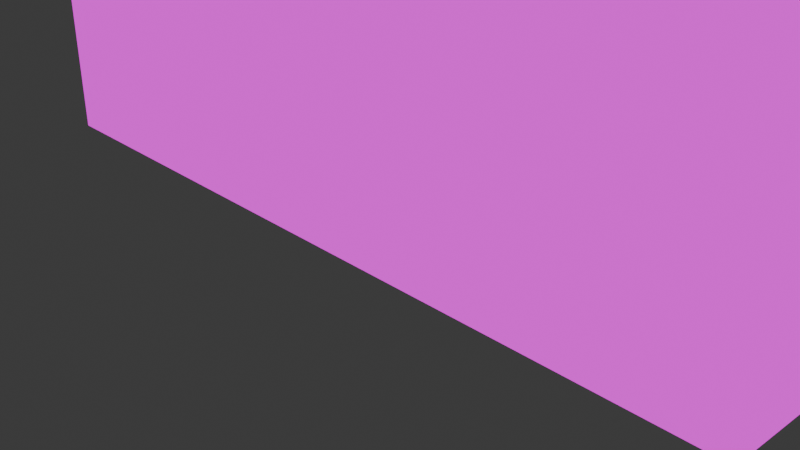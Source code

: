 # Source: Ranat-Shelf-BIG.blend  (saved by Blender 4.1.24; exported with 4.5.12 LTS)
import bpy
from mathutils import Matrix  # noqa: F401  (used for matrix-valued properties, if any)

bpy.ops.wm.read_factory_settings(use_empty=True)
scene = bpy.context.scene
scene.name = 'Scene'

# ---- collections
col_collection = bpy.data.collections.new('Collection'); scene.collection.children.link(col_collection)

# ---- images (referenced by path relative to the original .blend; pixels are not part of the script)
import os
ASSET_DIR = os.environ.get("B2B_ASSET_DIR", "")  # directory of the original .blend (textures are referenced by path, not embedded)
HERE = os.path.dirname(os.path.abspath(__file__))  # packed textures are extracted next to this script under _unpacked/

def load_image(name, relpath, width, height, colorspace="sRGB"):
    """Load a texture the original file referenced (path relative to the .blend, or extracted next to this script)."""
    p = next((c for c in (os.path.join(HERE, relpath), os.path.join(ASSET_DIR, relpath)) if relpath and os.path.exists(c)), "")
    if p:
        img = bpy.data.images.load(p, check_existing=True)
        img.name = name
    else:  # same state as the original file: an image datablock whose file is absent (Cycles renders it pink)
        img = bpy.data.images.new(name, width, height)
        img.source = "FILE"
        img.filepath = "//" + (relpath or name)
    img.colorspace_settings.name = colorspace
    return img
img_tex_char = load_image('tex_char', '', 1024, 1024, 'sRGB')

# ---- materials (node trees are filled in below, after node groups)
mat_material = bpy.data.materials.new('Material')
mat_material.alpha_threshold = 0.0
mat_material.use_transparent_shadow = False
mat_material.roughness = 0.5
mat_material.line_color = (0.0, 0.0, 0.0, 1.0)
mat_material_003 = bpy.data.materials.new('Material.003')
mat_material_003.use_transparent_shadow = False
mat_material_003.roughness = 0.5

# ---- material node trees
mat_material.use_nodes = True; mat_material.node_tree.nodes.clear()
_N = mat_material.node_tree.nodes; _L = mat_material.node_tree.links
n0 = _N.new('ShaderNodeOutputMaterial'); n0.name = 'Material Output'; n0.location = (300, 300)
n1 = _N.new('ShaderNodeEmission'); n1.name = 'Emission'; n1.location = (10, 300)
n2 = _N.new('ShaderNodeTexImage'); n2.name = 'Image Texture'; n2.location = (-280, 275)
n2.image = img_tex_char
_L.new(n1.outputs[0], n0.inputs[0])
_L.new(n2.outputs[0], n1.inputs[0])
n0.is_active_output = True
mat_material_003.use_nodes = True; mat_material_003.node_tree.nodes.clear()
_N = mat_material_003.node_tree.nodes; _L = mat_material_003.node_tree.links
n0 = _N.new('ShaderNodeBsdfPrincipled'); n0.name = 'Principled BSDF'; n0.location = (0, 300)
n0.inputs[3].default_value = 1.45
n0.inputs[27].default_value = (0.0, 0.0, 0.0, 1.0)
n1 = _N.new('ShaderNodeOutputMaterial'); n1.name = 'Material Output'; n1.location = (280, 300)
_L.new(n0.outputs[0], n1.inputs[0])
n1.is_active_output = True

# ---- world
world_world = bpy.data.worlds.new('World'); scene.world = world_world
world_world.use_nodes = True; world_world.node_tree.nodes.clear()
_N = world_world.node_tree.nodes; _L = world_world.node_tree.links
n0 = _N.new('ShaderNodeOutputWorld'); n0.name = 'World Output'; n0.location = (300, 300)
n1 = _N.new('ShaderNodeBackground'); n1.name = 'Background'; n1.location = (10, 300)
n1.inputs[0].default_value = (0.05088, 0.05088, 0.05088, 1.0)
_L.new(n1.outputs[0], n0.inputs[0])
n0.is_active_output = True
world_world.color = (0.05088, 0.05088, 0.05088)
world_world.use_sun_shadow = False
world_world.sun_shadow_jitter_overblur = 0.0

# ---- cameras
cam_camera = bpy.data.cameras.new('Camera')
cam_camera.clip_end = 100.0
cam_camera.ortho_scale = 7.314

# ---- lights
light_light = bpy.data.lights.new('Light', 'POINT')
light_light.transmission_factor = 0.0
light_light.energy = 1000.0
light_light.shadow_soft_size = 0.1
light_light.shadow_maximum_resolution = 0.006
light_light.use_absolute_resolution = True

# ---- meshes
me_cube = bpy.data.meshes.new('Cube')
me_cube.from_pydata([(1.0, 1.0, 1.0), (1.0, 1.0, -1.0), (1.0, -1.0, 1.0), (1.0, -1.0, -1.0), (-1.0, 1.0, 1.0), (-1.0, 1.0, -1.0), (-1.0, -1.0, 1.0), (-1.0, -1.0, -1.0), (0.9637, 1.0, 0.9434), (0.9637, 1.0, -0.9434), (0.9743, -0.9538, 0.9538), (0.9743, -0.9538, -0.9538), (-0.9637, 1.0, 0.9434), (-0.9637, 1.0, -0.9434), (-0.9743, -0.9538, 0.9538), (-0.9743, -0.9538, -0.9538), (1.0, 1.0, 3.0), (1.0, 1.0, 1.0), (1.0, -1.0, 3.0), (1.0, -1.0, 1.0), (-1.0, 1.0, 3.0), (-1.0, 1.0, 1.0), (-1.0, -1.0, 3.0), (-1.0, -1.0, 1.0), (0.9637, 1.0, 2.943), (0.9637, 1.0, 1.057), (0.9743, -0.9538, 2.954), (0.9743, -0.9538, 1.046), (-0.9637, 1.0, 2.943), (-0.9637, 1.0, 1.057), (-0.9743, -0.9538, 2.954), (-0.9743, -0.9538, 1.046), (1.0, 1.0, 5.0), (1.0, 1.0, 3.0), (1.0, -1.0, 5.0), (1.0, -1.0, 3.0), (-1.0, 1.0, 5.0), (-1.0, 1.0, 3.0), (-1.0, -1.0, 5.0), (-1.0, -1.0, 3.0), (0.9637, 1.0, 4.943), (0.9637, 1.0, 3.057), (0.9743, -0.9538, 4.954), (0.9743, -0.9538, 3.046), (-0.9637, 1.0, 4.943), (-0.9637, 1.0, 3.057), (-0.9743, -0.9538, 4.954), (-0.9743, -0.9538, 3.046)], [], [(0, 4, 6, 2), (3, 2, 6, 7), (7, 6, 4, 5), (5, 1, 3, 7), (1, 0, 2, 3), (8, 10, 14, 12), (11, 15, 14, 10), (15, 13, 12, 14), (13, 15, 11, 9), (9, 11, 10, 8), (1, 5, 13, 9), (0, 1, 9, 8), (5, 4, 12, 13), (4, 0, 8, 12), (16, 20, 22, 18), (19, 18, 22, 23), (23, 22, 20, 21), (21, 17, 19, 23), (17, 16, 18, 19), (24, 26, 30, 28), (27, 31, 30, 26), (31, 29, 28, 30), (29, 31, 27, 25), (25, 27, 26, 24), (17, 21, 29, 25), (16, 17, 25, 24), (21, 20, 28, 29), (20, 16, 24, 28), (32, 36, 38, 34), (35, 34, 38, 39), (39, 38, 36, 37), (37, 33, 35, 39), (33, 32, 34, 35), (40, 42, 46, 44), (43, 47, 46, 42), (47, 45, 44, 46), (45, 47, 43, 41), (41, 43, 42, 40), (33, 37, 45, 41), (32, 33, 41, 40), (37, 36, 44, 45), (36, 32, 40, 44)])
_uv = me_cube.uv_layers.new(name='UVMap')
_uv.uv.foreach_set('vector', [0.9387, 0.02489, 0.9387, 0.05973, 0.9038, 0.05973, 0.9038, 0.02489, 0.2501, 0.4984, 0.2501, 0.6232, 0.1256, 0.6232, 0.1256, 0.4984, 0.1256, 0.4984, 0.1256, 0.6232, 0.0002981, 0.6232, 0.0002981, 0.4984, 0.9989, 0.7538, 0.7534, 0.7538, 0.7534, 0.5075, 0.9989, 0.5075, 0.3757, 0.4984, 0.3757, 0.6232, 0.2501, 0.6232, 0.2501, 0.4984, 0.501, 0.6269, 0.501, 0.5015, 0.6257, 0.5015, 0.6257, 0.6269, 0.501, 0.5051, 0.6257, 0.5051, 0.6257, 0.6272, 0.501, 0.6272, 0.6261, 0.5006, 0.7513, 0.5006, 0.7513, 0.6258, 0.6261, 0.6258, 0.6257, 0.4986, 0.6257, 0.624, 0.501, 0.624, 0.501, 0.4986, 0.6269, 0.5072, 0.7506, 0.5072, 0.7506, 0.627, 0.6269, 0.627, 0.4983, 0.6224, 0.3796, 0.6224, 0.3832, 0.619, 0.495, 0.619, 0.4983, 0.5018, 0.4983, 0.6224, 0.495, 0.619, 0.495, 0.504, 0.3796, 0.6224, 0.3796, 0.5018, 0.3832, 0.504, 0.3832, 0.619, 0.3796, 0.5018, 0.4983, 0.5018, 0.495, 0.504, 0.3832, 0.504, 0.9736, 0.02489, 0.9736, 0.05973, 0.9387, 0.05973, 0.9387, 0.02489, 0.2501, 0.6232, 0.2501, 0.7497, 0.1256, 0.7497, 0.1256, 0.6232, 0.1256, 0.6232, 0.1256, 0.7497, 0.0007345, 0.7497, 0.0007345, 0.6232, 0.9387, 0.05976, 0.9387, 0.0946, 0.9038, 0.0946, 0.9038, 0.05976, 0.3759, 0.6232, 0.3759, 0.7497, 0.2501, 0.7497, 0.2501, 0.6232, 0.501, 0.7486, 0.501, 0.6231, 0.6257, 0.6231, 0.6257, 0.7486, 0.501, 0.6281, 0.6257, 0.6281, 0.6257, 0.7502, 0.501, 0.7502, 0.6261, 0.6251, 0.7513, 0.6251, 0.7513, 0.7503, 0.6261, 0.7503, 0.6257, 0.6247, 0.6257, 0.7501, 0.501, 0.7501, 0.501, 0.6247, 0.6269, 0.627, 0.7506, 0.627, 0.7506, 0.7475, 0.6269, 0.7475, 0.3796, 0.7469, 0.3796, 0.6263, 0.3832, 0.6285, 0.3832, 0.7435, 0.4983, 0.7469, 0.3796, 0.7469, 0.3832, 0.7435, 0.495, 0.7435, 0.3796, 0.6263, 0.4983, 0.6263, 0.495, 0.6285, 0.3832, 0.6285, 0.4983, 0.6263, 0.4983, 0.7469, 0.495, 0.7435, 0.495, 0.6285, 0.7534, 0.7538, 0.9989, 0.7538, 0.9989, 1.0, 0.7534, 1.0, 0.2501, 0.7497, 0.2501, 0.8751, 0.1256, 0.8751, 0.1256, 0.7497, 0.1256, 0.7497, 0.1256, 0.8751, 0.0007885, 0.8751, 0.0007885, 0.7497, 0.9736, 0.05976, 0.9736, 0.0946, 0.9387, 0.0946, 0.9387, 0.05976, 0.3758, 0.7497, 0.3758, 0.8751, 0.2501, 0.8751, 0.2501, 0.7497, 0.501, 0.8749, 0.501, 0.7495, 0.6257, 0.7495, 0.6257, 0.8749, 0.501, 0.7507, 0.6257, 0.7507, 0.6257, 0.8728, 0.501, 0.8728, 0.6261, 0.7506, 0.7513, 0.7506, 0.7513, 0.8758, 0.6261, 0.8758, 0.6257, 0.7502, 0.6257, 0.8756, 0.501, 0.8756, 0.501, 0.7502, 0.6269, 0.7475, 0.7506, 0.7475, 0.7506, 0.868, 0.6269, 0.868, 0.4983, 0.7518, 0.4983, 0.8724, 0.495, 0.869, 0.495, 0.754, 0.3796, 0.7518, 0.4983, 0.7518, 0.495, 0.754, 0.3832, 0.754, 0.4983, 0.8724, 0.3796, 0.8724, 0.3832, 0.869, 0.495, 0.869, 0.3796, 0.8724, 0.3796, 0.7518, 0.3832, 0.754, 0.3832, 0.869])
me_cube.materials.append(mat_material)
me_cube.use_mirror_vertex_groups = False
me_cube.update()
me_ranad_001 = bpy.data.meshes.new('Ranad.001')
me_ranad_001.from_pydata([(0.5373, 0.4712, -0.5373), (2.928, 1.331, 0.8803), (0.5373, 0.4712, 0.5373), (2.928, 1.331, -0.8803), (2.403, 1.215, -0.7313), (2.403, 2.107, -0.7313), (3.087, 1.633, -0.7313), (3.434, 2.578, -0.7313), (0.5373, 0.5652, 0.5373), (3.087, 1.633, 0.7313), (0.5373, 0.5652, -0.5373), (3.434, 2.578, 0.7313), (0.6527, 0.6904, 0.7313), (1.613, 1.875, 0.7313), (0.6527, 0.6904, -0.7313), (1.613, 1.875, -0.7313), (0.6527, 1.724, 0.7313), (1.613, 0.8991, 0.7313), (0.6527, 1.724, -0.7313), (1.613, 0.8991, -0.7313), (0.0, 0.007121, -0.7783), (0.0, 0.4712, 0.5373), (0.0, 0.007121, 0.7784), (0.0, 0.4712, -0.5373), (0.0, 0.5652, 0.5373), (0.0, 0.5652, -0.5373), (0.0, 0.6904, 0.7313), (0.0, 0.6904, -0.7313), (0.0, 1.724, 0.7313), (0.0, 1.724, -0.7313), (2.403, 2.107, 0.7313), (2.403, 1.215, 0.7313), (0.7227, 0.1143, -0.7227), (0.7227, 0.1143, 0.7227), (0.0, 0.1143, -0.7227), (0.0, 0.1143, 0.7227), (0.7803, 0.1232, -0.8426), (0.8453, -0.001778, -0.9076), (0.7803, 0.1232, 0.8426), (0.8453, -0.001779, 0.9076), (-0.0623, -0.001779, 0.9076), (-0.0623, -0.001778, -0.9076), (-0.0623, 0.1232, -0.8426), (-0.0623, 0.1232, 0.8426), (3.653, 3.172, -0.8803), (3.653, 3.172, 0.8803), (3.069, 1.279, -0.8803), (3.069, 1.279, 0.8803), (3.794, 3.12, -0.8803), (3.794, 3.12, 0.8803), (2.403, 2.107, 1e-06), (2.403, 1.215, 1e-06), (0.5373, 0.4712, 1e-06), (0.5373, 0.5652, 1e-06), (0.6527, 0.6904, 1e-06), (3.087, 1.633, 0.0), (3.434, 2.578, 0.0), (0.6527, 1.724, 1e-06), (1.613, 1.875, 1e-06), (1.613, 0.8991, 1e-06), (0.0, 1.724, 1e-06), (0.0, 0.007121, 1e-06), (0.7227, 0.1143, 1e-06), (0.8453, -0.001778, 1e-06), (-0.0623, -0.001778, 1e-06), (0.7803, 0.1232, 1e-06), (2.928, 0.9966, 0.0), (3.798, 3.498, 0.0), (3.064, 0.9447, 0.0), (3.981, 3.446, 0.0), (-0.5373, 0.4712, -0.5373), (-2.928, 1.331, 0.8803), (-0.5373, 0.4712, 0.5373), (-2.928, 1.331, -0.8803), (-2.403, 1.215, -0.7313), (-2.403, 2.107, -0.7313), (-3.087, 1.633, -0.7313), (-3.434, 2.578, -0.7313), (-0.5373, 0.5652, 0.5373), (-3.087, 1.633, 0.7313), (-0.5373, 0.5652, -0.5373), (-3.434, 2.578, 0.7313), (-0.6527, 0.6904, 0.7313), (-1.613, 1.875, 0.7313), (-0.6527, 0.6904, -0.7313), (-1.613, 1.875, -0.7313), (-0.6527, 1.724, 0.7313), (-1.613, 0.8991, 0.7313), (-0.6527, 1.724, -0.7313), (-1.613, 0.8991, -0.7313), (-2.403, 2.107, 0.7313), (-2.403, 1.215, 0.7313), (-0.7227, 0.1143, -0.7227), (-0.7227, 0.1143, 0.7227), (-0.7803, 0.1232, -0.8426), (-0.8453, -0.001778, -0.9076), (-0.7803, 0.1232, 0.8426), (-0.8453, -0.001779, 0.9076), (0.0623, -0.001779, 0.9076), (0.0623, -0.001778, -0.9076), (0.0623, 0.1232, -0.8426), (0.0623, 0.1232, 0.8426), (-3.653, 3.172, -0.8803), (-3.653, 3.172, 0.8803), (-3.069, 1.279, -0.8803), (-3.069, 1.279, 0.8803), (-3.794, 3.12, -0.8803), (-3.794, 3.12, 0.8803), (-2.403, 2.107, 1e-06), (-2.403, 1.215, 1e-06), (-0.5373, 0.4712, 1e-06), (-0.5373, 0.5652, 1e-06), (-0.6527, 0.6904, 1e-06), (-3.087, 1.633, 4e-06), (-3.434, 2.578, 2e-06), (-0.6527, 1.724, 1e-06), (-1.613, 1.875, 1e-06), (-1.613, 0.8991, 1e-06), (-0.7227, 0.1143, 1e-06), (-0.8453, -0.001778, 1e-06), (0.0623, -0.001778, 1e-06), (-0.7803, 0.1232, 1e-06), (-2.928, 0.9966, 4e-06), (-3.798, 3.498, 2e-06), (-3.064, 0.9447, 4e-06), (-3.981, 3.446, 5e-06), (1.165, 0.1424, -0.6186), (1.165, 0.1424, 0.6186), (1.193, 0.1307, -0.6186), (1.193, 0.1307, 0.6186), (1.205, 0.1025, -0.6186), (1.205, 0.1025, 0.6186), (1.193, 0.07424, -0.6186), (1.193, 0.07424, 0.6186), (1.165, 0.06254, -0.6186), (1.165, 0.06254, 0.6186), (1.136, 0.07424, -0.6186), (1.136, 0.07424, 0.6186), (1.125, 0.1025, -0.6186), (1.125, 0.1025, 0.6186), (1.136, 0.1307, -0.6186), (1.136, 0.1307, 0.6186), (1.228, 0.1654, 0.6186), (1.165, 0.1914, 0.6186), (1.254, 0.1025, 0.6186), (1.228, 0.03957, 0.6186), (1.165, 0.01351, 0.6186), (1.102, 0.03957, 0.6186), (1.076, 0.1025, 0.6186), (1.102, 0.1654, 0.6186), (1.228, 0.1654, 0.8126), (1.165, 0.1914, 0.8126), (1.254, 0.1025, 0.8126), (1.228, 0.03957, 0.8126), (1.165, 0.01351, 0.8126), (1.102, 0.03957, 0.8126), (1.076, 0.1025, 0.8126), (1.102, 0.1654, 0.8126), (1.358, 0.1424, -0.6186), (1.358, 0.1424, 0.6186), (1.386, 0.1307, -0.6186), (1.386, 0.1307, 0.6186), (1.398, 0.1025, -0.6186), (1.398, 0.1025, 0.6186), (1.386, 0.07424, -0.6186), (1.386, 0.07424, 0.6186), (1.358, 0.06254, -0.6186), (1.358, 0.06254, 0.6186), (1.33, 0.07424, -0.6186), (1.33, 0.07424, 0.6186), (1.318, 0.1025, -0.6186), (1.318, 0.1025, 0.6186), (1.33, 0.1307, -0.6186), (1.33, 0.1307, 0.6186), (1.421, 0.1654, 0.6186), (1.358, 0.1914, 0.6186), (1.447, 0.1025, 0.6186), (1.421, 0.03957, 0.6186), (1.358, 0.01351, 0.6186), (1.295, 0.03957, 0.6186), (1.269, 0.1025, 0.6186), (1.295, 0.1654, 0.6186), (1.421, 0.1654, 0.8126), (1.358, 0.1914, 0.8126), (1.447, 0.1025, 0.8126), (1.421, 0.03957, 0.8126), (1.358, 0.01351, 0.8126), (1.295, 0.03957, 0.8126), (1.269, 0.1025, 0.8126), (1.295, 0.1654, 0.8126)], [], [(52, 0, 10, 53), (35, 22, 40, 43), (33, 35, 43, 38), (62, 33, 38, 65), (62, 52, 2, 33), (34, 23, 0, 32), (19, 15, 5, 4), (58, 13, 30, 50), (21, 2, 8, 24), (59, 19, 4, 51), (13, 17, 31, 30), (24, 8, 12, 26), (4, 5, 7, 6), (53, 10, 14, 54), (50, 30, 11, 56), (14, 18, 15, 19), (51, 4, 6, 55), (26, 12, 16, 28), (9, 55, 66, 1, 45, 67, 56, 11), (57, 60, 28, 16), (10, 25, 27, 14), (54, 14, 19, 59), (14, 27, 29, 18), (16, 12, 17, 13), (0, 23, 25, 10), (57, 16, 13, 58), (30, 31, 9, 11), (33, 2, 21, 35), (61, 20, 41, 64), (41, 42, 36, 37), (39, 38, 43, 40), (64, 63, 39, 40), (63, 65, 38, 39), (20, 34, 42, 41), (34, 32, 36, 42), (3, 44, 48, 46), (7, 56, 67, 44, 3, 66, 55, 6), (68, 46, 48, 69), (66, 3, 46, 68), (45, 1, 47, 49), (67, 45, 49, 69), (44, 67, 69, 48), (1, 66, 68, 47), (47, 68, 69, 49), (37, 36, 65, 63), (41, 37, 63, 64), (22, 61, 64, 40), (18, 57, 58, 15), (12, 54, 59, 17), (18, 29, 60, 57), (31, 51, 55, 9), (5, 50, 56, 7), (8, 53, 54, 12), (17, 59, 51, 31), (15, 58, 50, 5), (32, 0, 52, 62), (32, 62, 65, 36), (2, 52, 53, 8), (110, 111, 80, 70), (35, 101, 98, 22), (93, 96, 101, 35), (118, 121, 96, 93), (118, 93, 72, 110), (34, 92, 70, 23), (89, 74, 75, 85), (116, 108, 90, 83), (21, 24, 78, 72), (117, 109, 74, 89), (83, 90, 91, 87), (24, 26, 82, 78), (74, 76, 77, 75), (111, 112, 84, 80), (108, 114, 81, 90), (84, 89, 85, 88), (109, 113, 76, 74), (26, 28, 86, 82), (79, 81, 114, 123, 103, 71, 122, 113), (115, 86, 28, 60), (80, 84, 27, 25), (112, 117, 89, 84), (84, 88, 29, 27), (86, 83, 87, 82), (70, 80, 25, 23), (115, 116, 83, 86), (90, 81, 79, 91), (93, 35, 21, 72), (61, 120, 99, 20), (99, 95, 94, 100), (97, 98, 101, 96), (120, 98, 97, 119), (119, 97, 96, 121), (20, 99, 100, 34), (34, 100, 94, 92), (73, 104, 106, 102), (77, 76, 113, 122, 73, 102, 123, 114), (124, 125, 106, 104), (122, 124, 104, 73), (103, 107, 105, 71), (123, 125, 107, 103), (102, 106, 125, 123), (71, 105, 124, 122), (105, 107, 125, 124), (95, 119, 121, 94), (99, 120, 119, 95), (22, 98, 120, 61), (88, 85, 116, 115), (82, 87, 117, 112), (88, 115, 60, 29), (91, 79, 113, 109), (75, 77, 114, 108), (78, 82, 112, 111), (87, 91, 109, 117), (85, 75, 108, 116), (92, 118, 110, 70), (92, 94, 121, 118), (72, 78, 111, 110), (126, 127, 129, 128), (128, 129, 131, 130), (130, 131, 133, 132), (132, 133, 135, 134), (134, 135, 137, 136), (136, 137, 139, 138), (135, 133, 145, 146), (138, 139, 141, 140), (140, 141, 127, 126), (126, 128, 130, 132, 134, 136, 138, 140), (142, 143, 151, 150), (141, 139, 148, 149), (131, 129, 142, 144), (137, 135, 146, 147), (127, 141, 149, 143), (129, 127, 143, 142), (133, 131, 144, 145), (139, 137, 147, 148), (150, 151, 157, 156, 155, 154, 153, 152), (143, 149, 157, 151), (148, 147, 155, 156), (146, 145, 153, 154), (144, 142, 150, 152), (149, 148, 156, 157), (147, 146, 154, 155), (145, 144, 152, 153), (158, 159, 161, 160), (160, 161, 163, 162), (162, 163, 165, 164), (164, 165, 167, 166), (166, 167, 169, 168), (168, 169, 171, 170), (167, 165, 177, 178), (170, 171, 173, 172), (172, 173, 159, 158), (158, 160, 162, 164, 166, 168, 170, 172), (174, 175, 183, 182), (173, 171, 180, 181), (163, 161, 174, 176), (169, 167, 178, 179), (159, 173, 181, 175), (161, 159, 175, 174), (165, 163, 176, 177), (171, 169, 179, 180), (182, 183, 189, 188, 187, 186, 185, 184), (175, 181, 189, 183), (180, 179, 187, 188), (178, 177, 185, 186), (176, 174, 182, 184), (181, 180, 188, 189), (179, 178, 186, 187), (177, 176, 184, 185)])
_uv = me_ranad_001.uv_layers.new(name='UVMap')
_uv.uv.foreach_set('vector', [0.625, 0.625, 0.625, 0.5, 0.625, 0.5, 0.625, 0.625, 0.0, 0.0, 0.0, 0.0, 0.0, 0.0, 0.0, 0.0, 0.4327, 0.75, 0.4327, 0.875, 0.4327, 0.875, 0.4327, 0.75, 0.4327, 0.625, 0.4327, 0.75, 0.4327, 0.75, 0.4327, 0.625, 0.4327, 0.625, 0.625, 0.625, 0.625, 0.75, 0.4327, 0.75, 0.4327, 0.375, 0.625, 0.375, 0.625, 0.5, 0.4327, 0.5, 0.625, 0.5, 0.625, 0.5, 0.625, 0.5, 0.625, 0.5, 0.625, 0.625, 0.625, 0.75, 0.625, 0.75, 0.625, 0.625, 0.625, 0.875, 0.625, 0.75, 0.625, 0.75, 0.625, 0.875, 0.625, 0.625, 0.625, 0.5, 0.625, 0.5, 0.625, 0.625, 0.625, 0.75, 0.625, 0.75, 0.625, 0.75, 0.625, 0.75, 0.625, 0.875, 0.625, 0.75, 0.625, 0.75, 0.625, 0.875, 0.625, 0.5, 0.625, 0.5, 0.625, 0.5, 0.625, 0.5, 0.625, 0.625, 0.625, 0.5, 0.625, 0.5, 0.625, 0.625, 0.625, 0.625, 0.625, 0.75, 0.625, 0.75, 0.625, 0.625, 0.625, 0.5, 0.625, 0.5, 0.625, 0.5, 0.625, 0.5, 0.625, 0.625, 0.625, 0.5, 0.625, 0.5, 0.625, 0.625, 0.625, 0.875, 0.625, 0.75, 0.625, 0.75, 0.625, 0.875, 0.625, 0.75, 0.625, 0.625, 0.625, 0.625, 0.625, 0.75, 0.625, 0.75, 0.625, 0.625, 0.625, 0.625, 0.625, 0.75, 0.625, 0.625, 0.75, 0.625, 0.75, 0.75, 0.625, 0.75, 0.625, 0.5, 0.625, 0.375, 0.625, 0.375, 0.625, 0.5, 0.625, 0.625, 0.625, 0.5, 0.625, 0.5, 0.625, 0.625, 0.625, 0.5, 0.625, 0.375, 0.625, 0.375, 0.625, 0.5, 0.625, 0.75, 0.625, 0.75, 0.625, 0.75, 0.625, 0.75, 0.625, 0.5, 0.625, 0.375, 0.625, 0.375, 0.625, 0.5, 0.625, 0.625, 0.625, 0.75, 0.625, 0.75, 0.625, 0.625, 0.625, 0.75, 0.625, 0.75, 0.625, 0.75, 0.625, 0.75, 0.4327, 0.75, 0.625, 0.75, 0.625, 0.875, 0.4327, 0.875, 0.0, 0.0, 0.0, 0.0, 0.0, 0.0, 0.0, 0.0, 0.375, 0.375, 0.4327, 0.375, 0.4327, 0.5, 0.375, 0.5, 0.375, 0.75, 0.4327, 0.75, 0.4327, 0.875, 0.375, 0.875, 0.25, 0.625, 0.375, 0.625, 0.375, 0.75, 0.25, 0.75, 0.375, 0.625, 0.4327, 0.625, 0.4327, 0.75, 0.375, 0.75, 0.0, 0.0, 0.0, 0.0, 0.0, 0.0, 0.0, 0.0, 0.4327, 0.375, 0.4327, 0.5, 0.4327, 0.5, 0.4327, 0.375, 0.625, 0.5, 0.625, 0.5, 0.625, 0.5, 0.625, 0.5, 0.625, 0.5, 0.625, 0.625, 0.625, 0.625, 0.625, 0.5, 0.625, 0.5, 0.625, 0.625, 0.625, 0.625, 0.625, 0.5, 0.625, 0.625, 0.625, 0.5, 0.625, 0.5, 0.625, 0.625, 0.625, 0.625, 0.625, 0.5, 0.625, 0.5, 0.625, 0.625, 0.625, 0.75, 0.625, 0.75, 0.625, 0.75, 0.625, 0.75, 0.625, 0.625, 0.625, 0.75, 0.625, 0.75, 0.625, 0.625, 0.625, 0.5, 0.625, 0.625, 0.625, 0.625, 0.625, 0.5, 0.625, 0.75, 0.625, 0.625, 0.625, 0.625, 0.625, 0.75, 0.625, 0.75, 0.625, 0.625, 0.625, 0.625, 0.625, 0.75, 0.375, 0.5, 0.4327, 0.5, 0.4327, 0.625, 0.375, 0.625, 0.25, 0.5, 0.375, 0.5, 0.375, 0.625, 0.25, 0.625, 0.0, 0.0, 0.0, 0.0, 0.0, 0.0, 0.0, 0.0, 0.625, 0.5, 0.625, 0.625, 0.625, 0.625, 0.625, 0.5, 0.625, 0.75, 0.625, 0.625, 0.625, 0.625, 0.625, 0.75, 0.625, 0.5, 0.75, 0.5, 0.75, 0.625, 0.625, 0.625, 0.625, 0.75, 0.625, 0.625, 0.625, 0.625, 0.625, 0.75, 0.625, 0.5, 0.625, 0.625, 0.625, 0.625, 0.625, 0.5, 0.625, 0.75, 0.625, 0.625, 0.625, 0.625, 0.625, 0.75, 0.625, 0.75, 0.625, 0.625, 0.625, 0.625, 0.625, 0.75, 0.625, 0.5, 0.625, 0.625, 0.625, 0.625, 0.625, 0.5, 0.4327, 0.5, 0.625, 0.5, 0.625, 0.625, 0.4327, 0.625, 0.4327, 0.5, 0.4327, 0.625, 0.4327, 0.625, 0.4327, 0.5, 0.625, 0.75, 0.625, 0.625, 0.625, 0.625, 0.625, 0.75, 0.625, 0.625, 0.625, 0.625, 0.625, 0.5, 0.625, 0.5, 0.0, 0.0, 0.0, 0.0, 0.0, 0.0, 0.0, 0.0, 0.4327, 0.75, 0.4327, 0.75, 0.4327, 0.875, 0.4327, 0.875, 0.4327, 0.625, 0.4327, 0.625, 0.4327, 0.75, 0.4327, 0.75, 0.4327, 0.625, 0.4327, 0.75, 0.625, 0.75, 0.625, 0.625, 0.4327, 0.375, 0.4327, 0.5, 0.625, 0.5, 0.625, 0.375, 0.625, 0.5, 0.625, 0.5, 0.625, 0.5, 0.625, 0.5, 0.625, 0.625, 0.625, 0.625, 0.625, 0.75, 0.625, 0.75, 0.625, 0.875, 0.625, 0.875, 0.625, 0.75, 0.625, 0.75, 0.625, 0.625, 0.625, 0.625, 0.625, 0.5, 0.625, 0.5, 0.625, 0.75, 0.625, 0.75, 0.625, 0.75, 0.625, 0.75, 0.625, 0.875, 0.625, 0.875, 0.625, 0.75, 0.625, 0.75, 0.625, 0.5, 0.625, 0.5, 0.625, 0.5, 0.625, 0.5, 0.625, 0.625, 0.625, 0.625, 0.625, 0.5, 0.625, 0.5, 0.625, 0.625, 0.625, 0.625, 0.625, 0.75, 0.625, 0.75, 0.625, 0.5, 0.625, 0.5, 0.625, 0.5, 0.625, 0.5, 0.625, 0.625, 0.625, 0.625, 0.625, 0.5, 0.625, 0.5, 0.625, 0.875, 0.625, 0.875, 0.625, 0.75, 0.625, 0.75, 0.625, 0.75, 0.625, 0.75, 0.625, 0.625, 0.625, 0.625, 0.625, 0.75, 0.625, 0.75, 0.625, 0.625, 0.625, 0.625, 0.625, 0.625, 0.625, 0.75, 0.75, 0.75, 0.75, 0.625, 0.625, 0.5, 0.625, 0.5, 0.625, 0.375, 0.625, 0.375, 0.625, 0.625, 0.625, 0.625, 0.625, 0.5, 0.625, 0.5, 0.625, 0.5, 0.625, 0.5, 0.625, 0.375, 0.625, 0.375, 0.625, 0.75, 0.625, 0.75, 0.625, 0.75, 0.625, 0.75, 0.625, 0.5, 0.625, 0.5, 0.625, 0.375, 0.625, 0.375, 0.625, 0.625, 0.625, 0.625, 0.625, 0.75, 0.625, 0.75, 0.625, 0.75, 0.625, 0.75, 0.625, 0.75, 0.625, 0.75, 0.4327, 0.75, 0.4327, 0.875, 0.625, 0.875, 0.625, 0.75, 0.0, 0.0, 0.0, 0.0, 0.0, 0.0, 0.0, 0.0, 0.375, 0.375, 0.375, 0.5, 0.4327, 0.5, 0.4327, 0.375, 0.375, 0.75, 0.375, 0.875, 0.4327, 0.875, 0.4327, 0.75, 0.25, 0.625, 0.25, 0.75, 0.375, 0.75, 0.375, 0.625, 0.375, 0.625, 0.375, 0.75, 0.4327, 0.75, 0.4327, 0.625, 0.0, 0.0, 0.0, 0.0, 0.0, 0.0, 0.0, 0.0, 0.4327, 0.375, 0.4327, 0.375, 0.4327, 0.5, 0.4327, 0.5, 0.625, 0.5, 0.625, 0.5, 0.625, 0.5, 0.625, 0.5, 0.625, 0.5, 0.625, 0.5, 0.625, 0.625, 0.625, 0.625, 0.625, 0.5, 0.625, 0.5, 0.625, 0.625, 0.625, 0.625, 0.625, 0.625, 0.625, 0.625, 0.625, 0.5, 0.625, 0.5, 0.625, 0.625, 0.625, 0.625, 0.625, 0.5, 0.625, 0.5, 0.625, 0.75, 0.625, 0.75, 0.625, 0.75, 0.625, 0.75, 0.625, 0.625, 0.625, 0.625, 0.625, 0.75, 0.625, 0.75, 0.625, 0.5, 0.625, 0.5, 0.625, 0.625, 0.625, 0.625, 0.625, 0.75, 0.625, 0.75, 0.625, 0.625, 0.625, 0.625, 0.625, 0.75, 0.625, 0.75, 0.625, 0.625, 0.625, 0.625, 0.375, 0.5, 0.375, 0.625, 0.4327, 0.625, 0.4327, 0.5, 0.25, 0.5, 0.25, 0.625, 0.375, 0.625, 0.375, 0.5, 0.0, 0.0, 0.0, 0.0, 0.0, 0.0, 0.0, 0.0, 0.625, 0.5, 0.625, 0.5, 0.625, 0.625, 0.625, 0.625, 0.625, 0.75, 0.625, 0.75, 0.625, 0.625, 0.625, 0.625, 0.625, 0.5, 0.625, 0.625, 0.75, 0.625, 0.75, 0.5, 0.625, 0.75, 0.625, 0.75, 0.625, 0.625, 0.625, 0.625, 0.625, 0.5, 0.625, 0.5, 0.625, 0.625, 0.625, 0.625, 0.625, 0.75, 0.625, 0.75, 0.625, 0.625, 0.625, 0.625, 0.625, 0.75, 0.625, 0.75, 0.625, 0.625, 0.625, 0.625, 0.625, 0.5, 0.625, 0.5, 0.625, 0.625, 0.625, 0.625, 0.4327, 0.5, 0.4327, 0.625, 0.625, 0.625, 0.625, 0.5, 0.4327, 0.5, 0.4327, 0.5, 0.4327, 0.625, 0.4327, 0.625, 0.625, 0.75, 0.625, 0.75, 0.625, 0.625, 0.625, 0.625, 1.0, 0.5, 1.0, 1.0, 0.875, 1.0, 0.875, 0.5, 0.875, 0.5, 0.875, 1.0, 0.75, 1.0, 0.75, 0.5, 0.75, 0.5, 0.75, 1.0, 0.625, 1.0, 0.625, 0.5, 0.625, 0.5, 0.625, 1.0, 0.5, 1.0, 0.5, 0.5, 0.5, 0.5, 0.5, 1.0, 0.375, 1.0, 0.375, 0.5, 0.375, 0.5, 0.375, 1.0, 0.25, 1.0, 0.25, 0.5, 0.5, 1.0, 0.625, 1.0, 0.625, 1.0, 0.5, 1.0, 0.25, 0.5, 0.25, 1.0, 0.125, 1.0, 0.125, 0.5, 0.125, 0.5, 0.125, 1.0, 0.0, 1.0, 0.0, 0.5, 0.75, 0.49, 0.9197, 0.4197, 0.99, 0.25, 0.9197, 0.08029, 0.75, 0.01, 0.5803, 0.08029, 0.51, 0.25, 0.5803, 0.4197, 0.875, 1.0, 1.0, 1.0, 1.0, 1.0, 0.875, 1.0, 0.125, 1.0, 0.25, 1.0, 0.25, 1.0, 0.125, 1.0, 0.75, 1.0, 0.875, 1.0, 0.875, 1.0, 0.75, 1.0, 0.375, 1.0, 0.5, 1.0, 0.5, 1.0, 0.375, 1.0, 0.0, 1.0, 0.125, 1.0, 0.125, 1.0, 0.0, 1.0, 0.875, 1.0, 1.0, 1.0, 1.0, 1.0, 0.875, 1.0, 0.625, 1.0, 0.75, 1.0, 0.75, 1.0, 0.625, 1.0, 0.25, 1.0, 0.375, 1.0, 0.375, 1.0, 0.25, 1.0, 0.4197, 0.4197, 0.25, 0.49, 0.08029, 0.4197, 0.01, 0.25, 0.08029, 0.08029, 0.25, 0.01, 0.4197, 0.08029, 0.49, 0.25, 0.0, 1.0, 0.125, 1.0, 0.125, 1.0, 0.0, 1.0, 0.25, 1.0, 0.375, 1.0, 0.375, 1.0, 0.25, 1.0, 0.5, 1.0, 0.625, 1.0, 0.625, 1.0, 0.5, 1.0, 0.75, 1.0, 0.875, 1.0, 0.875, 1.0, 0.75, 1.0, 0.125, 1.0, 0.25, 1.0, 0.25, 1.0, 0.125, 1.0, 0.375, 1.0, 0.5, 1.0, 0.5, 1.0, 0.375, 1.0, 0.625, 1.0, 0.75, 1.0, 0.75, 1.0, 0.625, 1.0, 1.0, 0.5, 1.0, 1.0, 0.875, 1.0, 0.875, 0.5, 0.875, 0.5, 0.875, 1.0, 0.75, 1.0, 0.75, 0.5, 0.75, 0.5, 0.75, 1.0, 0.625, 1.0, 0.625, 0.5, 0.625, 0.5, 0.625, 1.0, 0.5, 1.0, 0.5, 0.5, 0.5, 0.5, 0.5, 1.0, 0.375, 1.0, 0.375, 0.5, 0.375, 0.5, 0.375, 1.0, 0.25, 1.0, 0.25, 0.5, 0.5, 1.0, 0.625, 1.0, 0.625, 1.0, 0.5, 1.0, 0.25, 0.5, 0.25, 1.0, 0.125, 1.0, 0.125, 0.5, 0.125, 0.5, 0.125, 1.0, 0.0, 1.0, 0.0, 0.5, 0.75, 0.49, 0.9197, 0.4197, 0.99, 0.25, 0.9197, 0.08029, 0.75, 0.01, 0.5803, 0.08029, 0.51, 0.25, 0.5803, 0.4197, 0.875, 1.0, 1.0, 1.0, 1.0, 1.0, 0.875, 1.0, 0.125, 1.0, 0.25, 1.0, 0.25, 1.0, 0.125, 1.0, 0.75, 1.0, 0.875, 1.0, 0.875, 1.0, 0.75, 1.0, 0.375, 1.0, 0.5, 1.0, 0.5, 1.0, 0.375, 1.0, 0.0, 1.0, 0.125, 1.0, 0.125, 1.0, 0.0, 1.0, 0.875, 1.0, 1.0, 1.0, 1.0, 1.0, 0.875, 1.0, 0.625, 1.0, 0.75, 1.0, 0.75, 1.0, 0.625, 1.0, 0.25, 1.0, 0.375, 1.0, 0.375, 1.0, 0.25, 1.0, 0.4197, 0.4197, 0.25, 0.49, 0.08029, 0.4197, 0.01, 0.25, 0.08029, 0.08029, 0.25, 0.01, 0.4197, 0.08029, 0.49, 0.25, 0.0, 1.0, 0.125, 1.0, 0.125, 1.0, 0.0, 1.0, 0.25, 1.0, 0.375, 1.0, 0.375, 1.0, 0.25, 1.0, 0.5, 1.0, 0.625, 1.0, 0.625, 1.0, 0.5, 1.0, 0.75, 1.0, 0.875, 1.0, 0.875, 1.0, 0.75, 1.0, 0.125, 1.0, 0.25, 1.0, 0.25, 1.0, 0.125, 1.0, 0.375, 1.0, 0.5, 1.0, 0.5, 1.0, 0.375, 1.0, 0.625, 1.0, 0.75, 1.0, 0.75, 1.0, 0.625, 1.0])
me_ranad_001.materials.append(mat_material_003)
me_ranad_001.update()
me_ranad_001.normals_split_custom_set([tuple(v) for v in zip(*[iter([1.0, 0.0, 0.0, 1.0, 0.0, 0.0, 1.0, 0.0, 0.0, 1.0, 0.0, 0.0, -0.8712, -0.2263, -0.4356, -0.8712, -0.2263, -0.4356, -0.8712, -0.2263, -0.4356, -0.8712, -0.2263, -0.4356, 0.0, 0.9973, -0.07398, 0.0, 0.9973, -0.07398, 0.0, 0.9973, -0.07398, 0.0, 0.9973, -0.07398, -0.1525, 0.9883, 6.321e-07, -0.1525, 0.9883, 6.321e-07, -0.1525, 0.9883, 6.321e-07, -0.1525, 0.9883, 6.321e-07, 0.8874, 0.461, 3.823e-07, 0.8874, 0.461, 3.823e-07, 0.8874, 0.461, 3.823e-07, 0.8874, 0.461, 3.823e-07, -7.058e-07, 0.461, -0.8874, -7.058e-07, 0.461, -0.8874, -7.058e-07, 0.461, -0.8874, -7.058e-07, 0.461, -0.8874, 0.0, 0.0, -1.0, 0.0, 0.0, -1.0, 0.0, 0.0, -1.0, 0.0, 0.0, -1.0, -0.2823, 0.9593, 0.0, -0.2823, 0.9593, 0.0, -0.2823, 0.9593, 0.0, -0.2823, 0.9593, 0.0, 0.0, 0.0, 1.0, 0.0, 0.0, 1.0, 0.0, 0.0, 1.0, 0.0, 0.0, 1.0, 0.3714, -0.9285, 0.0, 0.3714, -0.9285, 0.0, 0.3714, -0.9285, 0.0, 0.3714, -0.9285, 0.0, 0.0, 0.0, 1.0, 0.0, 0.0, 1.0, 0.0, 0.0, 1.0, 0.0, 0.0, 1.0, 0.0, -0.8402, 0.5422, 0.0, -0.8402, 0.5422, 0.0, -0.8402, 0.5422, 0.0, -0.8402, 0.5422, 8.387e-08, 0.0, -1.0, 8.387e-08, 0.0, -1.0, 8.387e-08, 0.0, -1.0, 8.387e-08, 0.0, -1.0, 0.7354, -0.6776, 0.0, 0.7354, -0.6776, 0.0, 0.7354, -0.6776, 0.0, 0.7354, -0.6776, 0.0, -0.4148, 0.9099, 0.0, -0.4148, 0.9099, 0.0, -0.4148, 0.9099, 0.0, -0.4148, 0.9099, 0.0, -5.56e-07, 5.042e-07, -1.0, -5.56e-07, 5.042e-07, -1.0, -5.56e-07, 5.042e-07, -1.0, -5.56e-07, 5.042e-07, -1.0, 0.5217, -0.8532, 0.0, 0.5217, -0.8532, 0.0, 0.5217, -0.8532, 0.0, 0.5217, -0.8532, 0.0, 0.0, 0.0, 1.0, 0.0, 0.0, 1.0, 0.0, 0.0, 1.0, 0.0, 0.0, 1.0, -0.9376, 0.3435, -0.05339, -0.9376, 0.3435, -0.05339, -0.9376, 0.3435, -0.05339, -0.9376, 0.3435, -0.05339, -0.9376, 0.3435, -0.05339, -0.9376, 0.3435, -0.05339, -0.9376, 0.3435, -0.05339, -0.9376, 0.3435, -0.05339, 0.0, 1.0, 0.0, 0.0, 1.0, 0.0, 0.0, 1.0, 0.0, 0.0, 1.0, 0.0, -9.217e-07, -0.8402, -0.5422, -9.217e-07, -0.8402, -0.5422, -9.217e-07, -0.8402, -0.5422, -9.217e-07, -0.8402, -0.5422, 0.2124, -0.9772, 0.0, 0.2124, -0.9772, 0.0, 0.2124, -0.9772, 0.0, 0.2124, -0.9772, 0.0, -7.952e-07, 4.901e-07, -1.0, -7.952e-07, 4.901e-07, -1.0, -7.952e-07, 4.901e-07, -1.0, -7.952e-07, 4.901e-07, -1.0, 0.0, 0.0, 1.0, 0.0, 0.0, 1.0, 0.0, 0.0, 1.0, 0.0, 0.0, 1.0, -1.845e-06, 0.0, -1.0, -1.845e-06, 0.0, -1.0, -1.845e-06, 0.0, -1.0, -1.845e-06, 0.0, -1.0, -0.1553, 0.9879, 0.0, -0.1553, 0.9879, 0.0, -0.1553, 0.9879, 0.0, -0.1553, 0.9879, 0.0, -8.387e-08, 0.0, 1.0, -8.387e-08, 0.0, 1.0, -8.387e-08, 0.0, 1.0, -8.387e-08, 0.0, 1.0, 0.0, 0.461, 0.8874, 0.0, 0.461, 0.8874, 0.0, 0.461, 0.8874, 0.0, 0.461, 0.8874, -0.1414, 0.99, 0.0, -0.1414, 0.99, 0.0, -0.1414, 0.99, 0.0, -0.1414, 0.99, 0.0, 0.0, 0.461, -0.8874, 0.0, 0.461, -0.8874, 0.0, 0.461, -0.8874, 0.0, 0.461, -0.8874, 0.0, 0.461, 0.8874, 0.0, 0.461, 0.8874, 0.0, 0.461, 0.8874, 0.0, 0.461, 0.8874, 0.0, -1.0, -1.102e-06, 0.0, -1.0, -1.102e-06, 0.0, -1.0, -1.102e-06, 0.0, -1.0, -1.102e-06, 0.8874, 0.461, 2.644e-07, 0.8874, 0.461, 2.644e-07, 0.8874, 0.461, 2.644e-07, 0.8874, 0.461, 2.644e-07, -0.8712, -0.2263, 0.4356, -0.8712, -0.2263, 0.4356, -0.8712, -0.2263, 0.4356, -0.8712, -0.2263, 0.4356, 0.0, 0.9973, 0.07397, 0.0, 0.9973, 0.07397, 0.0, 0.9973, 0.07397, 0.0, 0.9973, 0.07397, 0.0, 0.0, -1.0, 0.0, 0.0, -1.0, 0.0, 0.0, -1.0, 0.0, 0.0, -1.0, -0.9376, 0.3435, 0.05339, -0.9376, 0.3435, 0.05339, -0.9376, 0.3435, 0.05339, -0.9376, 0.3435, 0.05339, -0.9376, 0.3435, 0.05339, -0.9376, 0.3435, 0.05339, -0.9376, 0.3435, 0.05339, -0.9376, 0.3435, 0.05339, 0.9309, -0.352, -0.09769, 0.9309, -0.352, -0.09769, 0.9309, -0.352, -0.09769, 0.9309, -0.352, -0.09769, -0.3311, -0.8819, -0.3356, -0.3311, -0.8819, -0.3356, -0.3311, -0.8819, -0.3356, -0.3311, -0.8819, -0.3356, 0.0, 0.0, 1.0, 0.0, 0.0, 1.0, 0.0, 0.0, 1.0, 0.0, 0.0, 1.0, 0.2819, 0.8814, 0.3791, 0.2819, 0.8814, 0.3791, 0.2819, 0.8814, 0.3791, 0.2819, 0.8814, 0.3791, 0.2819, 0.8814, -0.3791, 0.2819, 0.8814, -0.3791, 0.2819, 0.8814, -0.3791, 0.2819, 0.8814, -0.3791, -0.3311, -0.8819, 0.3356, -0.3311, -0.8819, 0.3356, -0.3311, -0.8819, 0.3356, -0.3311, -0.8819, 0.3356, 0.9309, -0.352, 0.09769, 0.9309, -0.352, 0.09769, 0.9309, -0.352, 0.09769, 0.9309, -0.352, 0.09769, 0.8874, 0.461, -5.138e-07, 0.8874, 0.461, -5.138e-07, 0.8874, 0.461, -5.138e-07, 0.8874, 0.461, -5.138e-07, 0.0, -1.0, 0.0, 0.0, -1.0, 0.0, 0.0, -1.0, 0.0, 0.0, -1.0, 0.0, -0.1414, 0.99, 5.873e-07, -0.1414, 0.99, 5.873e-07, -0.1414, 0.99, 5.873e-07, -0.1414, 0.99, 5.873e-07, -0.1553, 0.9879, 0.0, -0.1553, 0.9879, 0.0, -0.1553, 0.9879, 0.0, -0.1553, 0.9879, 0.0, 0.2124, -0.9772, -1.659e-07, 0.2124, -0.9772, -1.659e-07, 0.2124, -0.9772, -1.659e-07, 0.2124, -0.9772, -1.659e-07, 0.0, 1.0, 0.0, 0.0, 1.0, 0.0, 0.0, 1.0, 0.0, 0.0, 1.0, 0.0, 0.5217, -0.8532, 0.0, 0.5217, -0.8532, 0.0, 0.5217, -0.8532, 0.0, 0.5217, -0.8532, 0.0, -0.4148, 0.9099, 0.0, -0.4148, 0.9099, 0.0, -0.4148, 0.9099, 0.0, -0.4148, 0.9099, 0.0, 0.7354, -0.6776, -5.445e-07, 0.7354, -0.6776, -5.445e-07, 0.7354, -0.6776, -5.445e-07, 0.7354, -0.6776, -5.445e-07, 0.3714, -0.9285, 0.0, 0.3714, -0.9285, 0.0, 0.3714, -0.9285, 0.0, 0.3714, -0.9285, 0.0, -0.2823, 0.9593, 0.0, -0.2823, 0.9593, 0.0, -0.2823, 0.9593, 0.0, -0.2823, 0.9593, 0.0, 0.8874, 0.461, 0.0, 0.8874, 0.461, 0.0, 0.8874, 0.461, 0.0, 0.8874, 0.461, 0.0, -0.1525, 0.9883, 0.0, -0.1525, 0.9883, 0.0, -0.1525, 0.9883, 0.0, -0.1525, 0.9883, 0.0, 1.0, 0.0, 0.0, 1.0, 0.0, 0.0, 1.0, 0.0, 0.0, 1.0, 0.0, 0.0, -1.0, 0.0, 0.0, -1.0, 0.0, 0.0, -1.0, 0.0, 0.0, -1.0, 0.0, 0.0, 0.8712, -0.2263, -0.4356, 0.8712, -0.2263, -0.4356, 0.8712, -0.2263, -0.4356, 0.8712, -0.2263, -0.4356, -5.44e-08, 0.9973, -0.07397, -5.44e-08, 0.9973, -0.07397, -5.44e-08, 0.9973, -0.07397, -5.44e-08, 0.9973, -0.07397, 0.1525, 0.9883, 6.321e-07, 0.1525, 0.9883, 6.321e-07, 0.1525, 0.9883, 6.321e-07, 0.1525, 0.9883, 6.321e-07, -0.8874, 0.461, 3.823e-07, -0.8874, 0.461, 3.823e-07, -0.8874, 0.461, 3.823e-07, -0.8874, 0.461, 3.823e-07, 0.0, 0.461, -0.8874, 0.0, 0.461, -0.8874, 0.0, 0.461, -0.8874, 0.0, 0.461, -0.8874, -6.059e-08, 0.0, -1.0, -6.059e-08, 0.0, -1.0, -6.059e-08, 0.0, -1.0, -6.059e-08, 0.0, -1.0, 0.2823, 0.9593, 0.0, 0.2823, 0.9593, 0.0, 0.2823, 0.9593, 0.0, 0.2823, 0.9593, 0.0, 0.0, 0.0, 1.0, 0.0, 0.0, 1.0, 0.0, 0.0, 1.0, 0.0, 0.0, 1.0, -0.3714, -0.9285, 2.874e-07, -0.3714, -0.9285, 2.874e-07, -0.3714, -0.9285, 2.874e-07, -0.3714, -0.9285, 2.874e-07, 4.039e-07, -5.104e-07, 1.0, 4.039e-07, -5.104e-07, 1.0, 4.039e-07, -5.104e-07, 1.0, 4.039e-07, -5.104e-07, 1.0, 0.0, -0.8402, 0.5422, 0.0, -0.8402, 0.5422, 0.0, -0.8402, 0.5422, 0.0, -0.8402, 0.5422, 0.0, 0.0, -1.0, 0.0, 0.0, -1.0, 0.0, 0.0, -1.0, 0.0, 0.0, -1.0, -0.7354, -0.6776, 0.0, -0.7354, -0.6776, 0.0, -0.7354, -0.6776, 0.0, -0.7354, -0.6776, 0.0, 0.4148, 0.9099, 0.0, 0.4148, 0.9099, 0.0, 0.4148, 0.9099, 0.0, 0.4148, 0.9099, 0.0, -8.495e-08, 0.0, -1.0, -8.495e-08, 0.0, -1.0, -8.495e-08, 0.0, -1.0, -8.495e-08, 0.0, -1.0, -0.5217, -0.8532, 0.0, -0.5217, -0.8532, 0.0, -0.5217, -0.8532, 0.0, -0.5217, -0.8532, 0.0, 0.0, 0.0, 1.0, 0.0, 0.0, 1.0, 0.0, 0.0, 1.0, 0.0, 0.0, 1.0, 0.9376, 0.3435, -0.05339, 0.9376, 0.3435, -0.05339, 0.9376, 0.3435, -0.05339, 0.9376, 0.3435, -0.05339, 0.9376, 0.3435, -0.05339, 0.9376, 0.3435, -0.05339, 0.9376, 0.3435, -0.05339, 0.9376, 0.3435, -0.05339, 0.0, 1.0, 0.0, 0.0, 1.0, 0.0, 0.0, 1.0, 0.0, 0.0, 1.0, 0.0, 0.0, -0.8402, -0.5422, 0.0, -0.8402, -0.5422, 0.0, -0.8402, -0.5422, 0.0, -0.8402, -0.5422, -0.2124, -0.9772, 8.294e-08, -0.2124, -0.9772, 8.294e-08, -0.2124, -0.9772, 8.294e-08, -0.2124, -0.9772, 8.294e-08, 0.0, 0.0, -1.0, 0.0, 0.0, -1.0, 0.0, 0.0, -1.0, 0.0, 0.0, -1.0, 4.325e-07, -4.746e-07, 1.0, 4.325e-07, -4.746e-07, 1.0, 4.325e-07, -4.746e-07, 1.0, 4.325e-07, -4.746e-07, 1.0, 0.0, 0.0, -1.0, 0.0, 0.0, -1.0, 0.0, 0.0, -1.0, 0.0, 0.0, -1.0, 0.1553, 0.9879, 0.0, 0.1553, 0.9879, 0.0, 0.1553, 0.9879, 0.0, 0.1553, 0.9879, 0.0, 8.387e-08, 0.0, 1.0, 8.387e-08, 0.0, 1.0, 8.387e-08, 0.0, 1.0, 8.387e-08, 0.0, 1.0, 0.0, 0.461, 0.8874, 0.0, 0.461, 0.8874, 0.0, 0.461, 0.8874, 0.0, 0.461, 0.8874, 0.1414, 0.99, 0.0, 0.1414, 0.99, 0.0, 0.1414, 0.99, 0.0, 0.1414, 0.99, 0.0, 0.0, 0.461, -0.8874, 0.0, 0.461, -0.8874, 0.0, 0.461, -0.8874, 0.0, 0.461, -0.8874, 5.44e-07, 0.461, 0.8874, 5.44e-07, 0.461, 0.8874, 5.44e-07, 0.461, 0.8874, 5.44e-07, 0.461, 0.8874, 0.0, -1.0, -1.102e-06, 0.0, -1.0, -1.102e-06, 0.0, -1.0, -1.102e-06, 0.0, -1.0, -1.102e-06, -0.8874, 0.461, 2.644e-07, -0.8874, 0.461, 2.644e-07, -0.8874, 0.461, 2.644e-07, -0.8874, 0.461, 2.644e-07, 0.8712, -0.2263, 0.4356, 0.8712, -0.2263, 0.4356, 0.8712, -0.2263, 0.4356, 0.8712, -0.2263, 0.4356, 0.0, 0.9973, 0.07397, 0.0, 0.9973, 0.07397, 0.0, 0.9973, 0.07397, 0.0, 0.9973, 0.07397, -6.033e-06, -2.953e-06, -1.0, -6.033e-06, -2.953e-06, -1.0, -6.033e-06, -2.953e-06, -1.0, -6.033e-06, -2.953e-06, -1.0, 0.9376, 0.3435, 0.05339, 0.9376, 0.3435, 0.05339, 0.9376, 0.3435, 0.05339, 0.9376, 0.3435, 0.05339, 0.9376, 0.3435, 0.05339, 0.9376, 0.3435, 0.05339, 0.9376, 0.3435, 0.05339, 0.9376, 0.3435, 0.05339, -0.9309, -0.352, -0.09769, -0.9309, -0.352, -0.09769, -0.9309, -0.352, -0.09769, -0.9309, -0.352, -0.09769, 0.3311, -0.8819, -0.3356, 0.3311, -0.8819, -0.3356, 0.3311, -0.8819, -0.3356, 0.3311, -0.8819, -0.3356, 8.993e-06, 3.863e-06, 1.0, 8.993e-06, 3.863e-06, 1.0, 8.993e-06, 3.863e-06, 1.0, 8.993e-06, 3.863e-06, 1.0, -0.2819, 0.8814, 0.3791, -0.2819, 0.8814, 0.3791, -0.2819, 0.8814, 0.3791, -0.2819, 0.8814, 0.3791, -0.2819, 0.8814, -0.3791, -0.2819, 0.8814, -0.3791, -0.2819, 0.8814, -0.3791, -0.2819, 0.8814, -0.3791, 0.3311, -0.8819, 0.3356, 0.3311, -0.8819, 0.3356, 0.3311, -0.8819, 0.3356, 0.3311, -0.8819, 0.3356, -0.9309, -0.352, 0.09769, -0.9309, -0.352, 0.09769, -0.9309, -0.352, 0.09769, -0.9309, -0.352, 0.09769, -0.8874, 0.461, 0.0, -0.8874, 0.461, 0.0, -0.8874, 0.461, 0.0, -0.8874, 0.461, 0.0, 0.0, -1.0, 0.0, 0.0, -1.0, 0.0, 0.0, -1.0, 0.0, 0.0, -1.0, 0.0, 0.1414, 0.99, 5.873e-07, 0.1414, 0.99, 5.873e-07, 0.1414, 0.99, 5.873e-07, 0.1414, 0.99, 5.873e-07, 0.1553, 0.9879, 0.0, 0.1553, 0.9879, 0.0, 0.1553, 0.9879, 0.0, 0.1553, 0.9879, 0.0, -0.2124, -0.9772, 0.0, -0.2124, -0.9772, 0.0, -0.2124, -0.9772, 0.0, -0.2124, -0.9772, 0.0, 0.0, 1.0, 0.0, 0.0, 1.0, 0.0, 0.0, 1.0, 0.0, 0.0, 1.0, 0.0, -0.5217, -0.8532, 0.0, -0.5217, -0.8532, 0.0, -0.5217, -0.8532, 0.0, -0.5217, -0.8532, 0.0, 0.4148, 0.9099, 0.0, 0.4148, 0.9099, 0.0, 0.4148, 0.9099, 0.0, 0.4148, 0.9099, 0.0, -0.7354, -0.6776, 0.0, -0.7354, -0.6776, 0.0, -0.7354, -0.6776, 0.0, -0.7354, -0.6776, 0.0, -0.3714, -0.9285, 0.0, -0.3714, -0.9285, 0.0, -0.3714, -0.9285, 0.0, -0.3714, -0.9285, 0.0, 0.2823, 0.9593, -1.98e-07, 0.2823, 0.9593, -1.98e-07, 0.2823, 0.9593, -1.98e-07, 0.2823, 0.9593, -1.98e-07, -0.8874, 0.461, 0.0, -0.8874, 0.461, 0.0, -0.8874, 0.461, 0.0, -0.8874, 0.461, 0.0, 0.1525, 0.9883, 0.0, 0.1525, 0.9883, 0.0, 0.1525, 0.9883, 0.0, 0.1525, 0.9883, 0.0, -1.0, 0.0, 0.0, -1.0, 0.0, 0.0, -1.0, 0.0, 0.0, -1.0, 0.0, 0.0, 0.3827, 0.9239, -1.416e-07, 0.3827, 0.9239, -1.416e-07, 0.3827, 0.9239, -1.416e-07, 0.3827, 0.9239, -1.416e-07, 0.9239, 0.3827, 0.0, 0.9239, 0.3827, 0.0, 0.9239, 0.3827, 0.0, 0.9239, 0.3827, 0.0, 0.9239, -0.3827, 0.0, 0.9239, -0.3827, 0.0, 0.9239, -0.3827, 0.0, 0.9239, -0.3827, 0.0, 0.3827, -0.9239, -1.498e-07, 0.3827, -0.9239, -1.498e-07, 0.3827, -0.9239, -1.498e-07, 0.3827, -0.9239, -1.498e-07, -0.3827, -0.9239, 2.96e-07, -0.3827, -0.9239, 2.96e-07, -0.3827, -0.9239, 2.96e-07, -0.3827, -0.9239, 2.96e-07, -0.9239, -0.3827, 3.571e-07, -0.9239, -0.3827, 3.571e-07, -0.9239, -0.3827, 3.571e-07, -0.9239, -0.3827, 3.571e-07, -8.336e-07, 0.0, -1.0, -8.336e-07, 0.0, -1.0, -8.336e-07, 0.0, -1.0, -8.336e-07, 0.0, -1.0, -0.9239, 0.3827, 3.567e-07, -0.9239, 0.3827, 3.567e-07, -0.9239, 0.3827, 3.567e-07, -0.9239, 0.3827, 3.567e-07, -0.3827, 0.9239, 2.977e-07, -0.3827, 0.9239, 2.977e-07, -0.3827, 0.9239, 2.977e-07, -0.3827, 0.9239, 2.977e-07, 4.128e-07, 0.0, -1.0, 4.128e-07, 0.0, -1.0, 4.128e-07, 0.0, -1.0, 4.128e-07, 0.0, -1.0, 4.128e-07, 0.0, -1.0, 4.128e-07, 0.0, -1.0, 4.128e-07, 0.0, -1.0, 4.128e-07, 0.0, -1.0, 0.3827, 0.9239, 0.0, 0.3827, 0.9239, 0.0, 0.3827, 0.9239, 0.0, 0.3827, 0.9239, 0.0, 0.0, 0.0, -1.0, 0.0, 0.0, -1.0, 0.0, 0.0, -1.0, 0.0, 0.0, -1.0, 0.0, 0.0, -1.0, 0.0, 0.0, -1.0, 0.0, 0.0, -1.0, 0.0, 0.0, -1.0, 0.0, 0.0, -1.0, 0.0, 0.0, -1.0, 0.0, 0.0, -1.0, 0.0, 0.0, -1.0, 8.335e-07, 0.0, -1.0, 8.335e-07, 0.0, -1.0, 8.335e-07, 0.0, -1.0, 8.335e-07, 0.0, -1.0, 0.0, 0.0, -1.0, 0.0, 0.0, -1.0, 0.0, 0.0, -1.0, 0.0, 0.0, -1.0, 0.0, 0.0, -1.0, 0.0, 0.0, -1.0, 0.0, 0.0, -1.0, 0.0, 0.0, -1.0, 0.0, 0.0, -1.0, 0.0, 0.0, -1.0, 0.0, 0.0, -1.0, 0.0, 0.0, -1.0, -1.664e-07, 0.0, 1.0, -1.664e-07, 0.0, 1.0, -1.664e-07, 0.0, 1.0, -1.664e-07, 0.0, 1.0, -1.664e-07, 0.0, 1.0, -1.664e-07, 0.0, 1.0, -1.664e-07, 0.0, 1.0, -1.664e-07, 0.0, 1.0, -0.3827, 0.9239, 0.0, -0.3827, 0.9239, 0.0, -0.3827, 0.9239, 0.0, -0.3827, 0.9239, 0.0, -0.9239, -0.3827, 0.0, -0.9239, -0.3827, 0.0, -0.9239, -0.3827, 0.0, -0.9239, -0.3827, 0.0, 0.3827, -0.9239, 0.0, 0.3827, -0.9239, 0.0, 0.3827, -0.9239, 0.0, 0.3827, -0.9239, 0.0, 0.9239, 0.3827, 0.0, 0.9239, 0.3827, 0.0, 0.9239, 0.3827, 0.0, 0.9239, 0.3827, 0.0, -0.9239, 0.3827, 0.0, -0.9239, 0.3827, 0.0, -0.9239, 0.3827, 0.0, -0.9239, 0.3827, 0.0, -0.3827, -0.9239, 0.0, -0.3827, -0.9239, 0.0, -0.3827, -0.9239, 0.0, -0.3827, -0.9239, 0.0, 0.9239, -0.3827, 0.0, 0.9239, -0.3827, 0.0, 0.9239, -0.3827, 0.0, 0.9239, -0.3827, 0.0, 0.3827, 0.9239, -2.928e-07, 0.3827, 0.9239, -2.928e-07, 0.3827, 0.9239, -2.928e-07, 0.3827, 0.9239, -2.928e-07, 0.9239, 0.3827, -3.571e-07, 0.9239, 0.3827, -3.571e-07, 0.9239, 0.3827, -3.571e-07, 0.9239, 0.3827, -3.571e-07, 0.9239, -0.3827, -3.566e-07, 0.9239, -0.3827, -3.566e-07, 0.9239, -0.3827, -3.566e-07, 0.9239, -0.3827, -3.566e-07, 0.3827, -0.9239, -2.945e-07, 0.3827, -0.9239, -2.945e-07, 0.3827, -0.9239, -2.945e-07, 0.3827, -0.9239, -2.945e-07, -0.3827, -0.9239, 1.508e-07, -0.3827, -0.9239, 1.508e-07, -0.3827, -0.9239, 1.508e-07, -0.3827, -0.9239, 1.508e-07, -0.9239, -0.3827, 3.556e-07, -0.9239, -0.3827, 3.556e-07, -0.9239, -0.3827, 3.556e-07, -0.9239, -0.3827, 3.556e-07, -8.335e-07, 0.0, -1.0, -8.335e-07, 0.0, -1.0, -8.335e-07, 0.0, -1.0, -8.335e-07, 0.0, -1.0, -0.9239, 0.3827, 3.54e-07, -0.9239, 0.3827, 3.54e-07, -0.9239, 0.3827, 3.54e-07, -0.9239, 0.3827, 3.54e-07, -0.3827, 0.9239, 1.438e-07, -0.3827, 0.9239, 1.438e-07, -0.3827, 0.9239, 1.438e-07, -0.3827, 0.9239, 1.438e-07, 4.128e-07, 0.0, -1.0, 4.128e-07, 0.0, -1.0, 4.128e-07, 0.0, -1.0, 4.128e-07, 0.0, -1.0, 4.128e-07, 0.0, -1.0, 4.128e-07, 0.0, -1.0, 4.128e-07, 0.0, -1.0, 4.128e-07, 0.0, -1.0, 0.3827, 0.9239, 0.0, 0.3827, 0.9239, 0.0, 0.3827, 0.9239, 0.0, 0.3827, 0.9239, 0.0, 0.0, 0.0, -1.0, 0.0, 0.0, -1.0, 0.0, 0.0, -1.0, 0.0, 0.0, -1.0, 0.0, 0.0, -1.0, 0.0, 0.0, -1.0, 0.0, 0.0, -1.0, 0.0, 0.0, -1.0, 0.0, 0.0, -1.0, 0.0, 0.0, -1.0, 0.0, 0.0, -1.0, 0.0, 0.0, -1.0, 8.336e-07, 0.0, -1.0, 8.336e-07, 0.0, -1.0, 8.336e-07, 0.0, -1.0, 8.336e-07, 0.0, -1.0, 0.0, 0.0, -1.0, 0.0, 0.0, -1.0, 0.0, 0.0, -1.0, 0.0, 0.0, -1.0, 0.0, 0.0, -1.0, 0.0, 0.0, -1.0, 0.0, 0.0, -1.0, 0.0, 0.0, -1.0, 0.0, 0.0, -1.0, 0.0, 0.0, -1.0, 0.0, 0.0, -1.0, 0.0, 0.0, -1.0, -1.664e-07, 0.0, 1.0, -1.664e-07, 0.0, 1.0, -1.664e-07, 0.0, 1.0, -1.664e-07, 0.0, 1.0, -1.664e-07, 0.0, 1.0, -1.664e-07, 0.0, 1.0, -1.664e-07, 0.0, 1.0, -1.664e-07, 0.0, 1.0, -0.3827, 0.9239, 0.0, -0.3827, 0.9239, 0.0, -0.3827, 0.9239, 0.0, -0.3827, 0.9239, 0.0, -0.9239, -0.3827, 0.0, -0.9239, -0.3827, 0.0, -0.9239, -0.3827, 0.0, -0.9239, -0.3827, 0.0, 0.3827, -0.9239, 0.0, 0.3827, -0.9239, 0.0, 0.3827, -0.9239, 0.0, 0.3827, -0.9239, 0.0, 0.9239, 0.3827, 0.0, 0.9239, 0.3827, 0.0, 0.9239, 0.3827, 0.0, 0.9239, 0.3827, 0.0, -0.9239, 0.3827, 0.0, -0.9239, 0.3827, 0.0, -0.9239, 0.3827, 0.0, -0.9239, 0.3827, 0.0, -0.3827, -0.9239, 0.0, -0.3827, -0.9239, 0.0, -0.3827, -0.9239, 0.0, -0.3827, -0.9239, 0.0, 0.9239, -0.3827, 0.0, 0.9239, -0.3827, 0.0, 0.9239, -0.3827, 0.0, 0.9239, -0.3827, 0.0])] * 3)])

# ---- objects
ob_cube = bpy.data.objects.new('Cube', me_cube)
ob_light = bpy.data.objects.new('Light', light_light)
ob_camera = bpy.data.objects.new('Camera', cam_camera)
ob_ranad_001 = bpy.data.objects.new('Ranad.001', me_ranad_001)

# ---- transforms, parenting, visibility, modifiers, constraints
ob_cube.location = (0.0, 0.0, 2.009)
ob_cube.scale = (4.469, 1.0, 2.0)
ob_cube.lock_rotations_4d = False
ob_cube.empty_display_type = 'ARROWS'
ob_cube.lineart.crease_threshold = 0.0
ob_light.location = (4.076, 1.005, 5.904)
ob_light.rotation_euler = (0.6503, 0.05522, 1.866)
ob_light.lock_rotations_4d = False
ob_light.empty_display_type = 'ARROWS'
ob_light.color = (0.0, 0.0, 0.0, 0.0)
ob_light.lineart.crease_threshold = 0.0
ob_camera.location = (7.359, -6.926, 4.958)
ob_camera.rotation_euler = (1.109, 0.0, 0.8149)
ob_camera.lock_rotations_4d = False
ob_camera.empty_display_type = 'ARROWS'
ob_camera.color = (0.0, 0.0, 0.0, 0.0)
ob_camera.display_type = 'WIRE'
ob_camera.lineart.crease_threshold = 0.0
ob_ranad_001.location = (0.0, 0.0, 0.0)
ob_ranad_001.rotation_euler = (1.571, -0.0, 0.0)

# ---- collection membership
col_collection.objects.link(ob_cube)
col_collection.objects.link(ob_light)
col_collection.objects.link(ob_camera)
col_collection.objects.link(ob_ranad_001)

# ---- scene / render settings (as saved in the file)
scene.camera = ob_camera
scene.frame_start = 1; scene.frame_end = 250; scene.frame_set(1)
scene.render.engine = 'BLENDER_EEVEE_NEXT'
scene.cycles.sampling_pattern = 'TABULATED_SOBOL'
scene.eevee.ray_tracing_options.trace_max_roughness = 0.0
bpy.context.view_layer.update()
